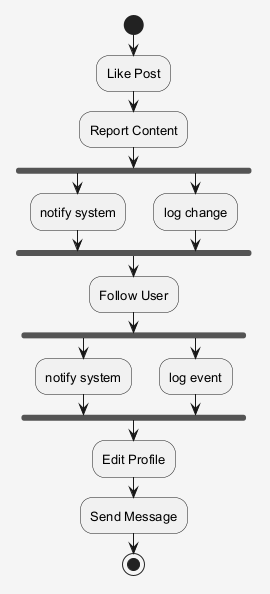

The diagram above was rendered by PlantUML. Its source (embedded in the PNG):
@startuml
skinparam shadowing false
skinparam backgroundColor #F5F5F5
skinparam defaultFontSize 13
start
:Like Post;
:Report Content;
fork
:notify system;
fork again
:log change;
end fork
:Follow User;
fork
:notify system;
fork again
:log event;
end fork
:Edit Profile;
:Send Message;
stop
@enduml